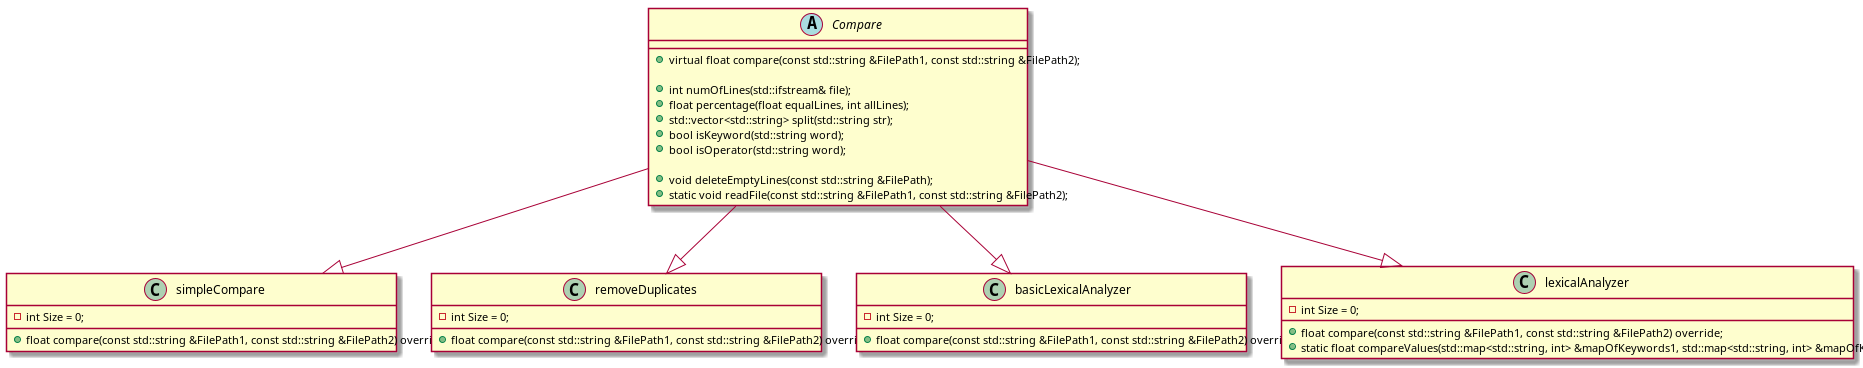

The diagram above was rendered by PlantUML. Its source (embedded in the PNG):
@startuml
abstract class Compare{
    + virtual float compare(const std::string &FilePath1, const std::string &FilePath2);

    + int numOfLines(std::ifstream& file);
    + float percentage(float equalLines, int allLines);
    + std::vector<std::string> split(std::string str);
    + bool isKeyword(std::string word);
    + bool isOperator(std::string word);

    + void deleteEmptyLines(const std::string &FilePath);
    + static void readFile(const std::string &FilePath1, const std::string &FilePath2);
}

class simpleCompare{
    - int Size = 0;
    + float compare(const std::string &FilePath1, const std::string &FilePath2) override;
}

class removeDuplicates{
    - int Size = 0;
    + float compare(const std::string &FilePath1, const std::string &FilePath2) override;
}

class basicLexicalAnalyzer{
    - int Size = 0;
    + float compare(const std::string &FilePath1, const std::string &FilePath2) override;
}

class lexicalAnalyzer{
    - int Size = 0;
    + float compare(const std::string &FilePath1, const std::string &FilePath2) override;
    + static float compareValues(std::map<std::string, int> &mapOfKeywords1, std::map<std::string, int> &mapOfKeywords2);

}


Compare --|> simpleCompare
Compare --|> removeDuplicates
Compare --|> basicLexicalAnalyzer
Compare --|> lexicalAnalyzer

@enduml